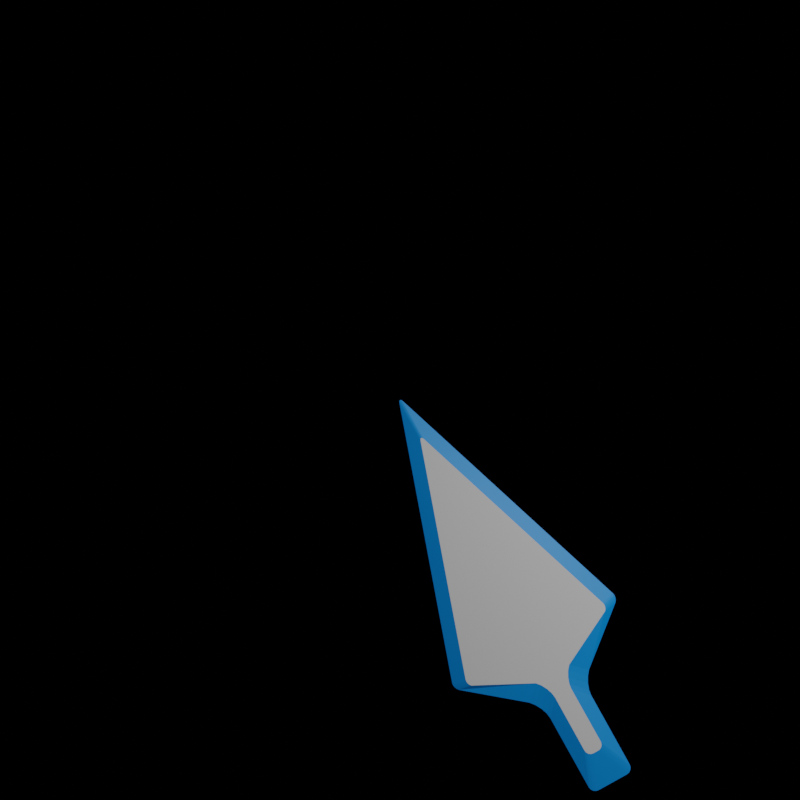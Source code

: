 # Source: Cursor.blend  (saved by Blender 2.81.16; exported with 4.5.12 LTS)
import bpy
from mathutils import Matrix  # noqa: F401  (used for matrix-valued properties, if any)

bpy.ops.wm.read_factory_settings(use_empty=True)
scene = bpy.context.scene
scene.name = 'Scene'

# ---- collections
col_collection = bpy.data.collections.new('Collection'); scene.collection.children.link(col_collection)

# ---- materials (node trees are filled in below, after node groups)
mat_material = bpy.data.materials.new('Material')
mat_material.alpha_threshold = 0.0
mat_material.use_transparent_shadow = False
mat_material.line_color = (0.0, 0.0, 0.0, 1.0)
mat_edge = bpy.data.materials.new('Edge')
mat_edge.use_transparent_shadow = False

# ---- material node trees
mat_material.use_nodes = True; mat_material.node_tree.nodes.clear()
_N = mat_material.node_tree.nodes; _L = mat_material.node_tree.links
n0 = _N.new('ShaderNodeOutputMaterial'); n0.name = 'Material Output'; n0.location = (300, 300)
n1 = _N.new('ShaderNodeBsdfPrincipled'); n1.name = 'Principled BSDF'; n1.location = (10, 300)
n1.distribution = 'GGX'
n1.subsurface_method = 'BURLEY'
n1.inputs[2].default_value = 0.4
n1.inputs[3].default_value = 1.45
n1.inputs[27].default_value = (0.0, 0.0, 0.0, 1.0)
n1.inputs[28].default_value = 1.0
_L.new(n1.outputs[0], n0.inputs[0])
n0.is_active_output = True
mat_edge.use_nodes = True; mat_edge.node_tree.nodes.clear()
_N = mat_edge.node_tree.nodes; _L = mat_edge.node_tree.links
n0 = _N.new('ShaderNodeOutputMaterial'); n0.name = 'Material Output'; n0.location = (300, 300)
n1 = _N.new('ShaderNodeBsdfPrincipled'); n1.name = 'Principled BSDF'; n1.location = (10, 300)
n1.distribution = 'GGX'
n1.subsurface_method = 'BURLEY'
n1.inputs[0].default_value = (0.0, 0.3252, 1.0, 1.0)
n1.inputs[3].default_value = 1.45
n1.inputs[27].default_value = (0.0, 0.0, 0.0, 1.0)
n1.inputs[28].default_value = 1.0
_L.new(n1.outputs[0], n0.inputs[0])
n0.is_active_output = True

# ---- world
world_world = bpy.data.worlds.new('World'); scene.world = world_world
world_world.use_nodes = True; world_world.node_tree.nodes.clear()
_N = world_world.node_tree.nodes; _L = world_world.node_tree.links
n0 = _N.new('ShaderNodeOutputWorld'); n0.name = 'World Output'; n0.location = (300, 300)
n1 = _N.new('ShaderNodeBackground'); n1.name = 'Background'; n1.location = (10, 300)
n1.inputs[0].default_value = (0.0, 0.0, 0.0, 1.0)
_L.new(n1.outputs[0], n0.inputs[0])
n0.is_active_output = True
world_world.color = (0.05088, 0.05088, 0.05088)
world_world.use_sun_shadow = False
world_world.sun_shadow_jitter_overblur = 0.0

# ---- cameras
cam_camera = bpy.data.cameras.new('Camera')
cam_camera.clip_end = 100.0
cam_camera.ortho_scale = 7.314

# ---- lights
light_light = bpy.data.lights.new('Light', 'POINT')
light_light.transmission_factor = 0.0
light_light.energy = 1000.0
light_light.shadow_soft_size = 0.1
light_light.shadow_maximum_resolution = 0.006
light_light.use_absolute_resolution = True

# ---- meshes
me_cube = bpy.data.meshes.new('Cube')
me_cube.from_pydata([(1.945, -0.9628, -1.965), (1.981, -1.023, -1.965), (1.959, -0.973, -1.965), (1.97, -0.9881, -1.965), (1.978, -1.006, -1.965), (0.002477, -0.02393, -1.965), (0.02393, -0.002477, -1.965), (-0.002465, -0.009142, -1.965), (-0.000125, 0.0001251, -1.965), (0.009142, 0.002466, -1.965), (1.023, -1.981, -1.965), (0.9628, -1.945, -1.965), (1.006, -1.978, -1.965), (0.9881, -1.97, -1.965), (0.973, -1.959, -1.965), (1.928, -1.563, -1.965), (1.998, -1.748, -1.965), (1.933, -1.612, -1.965), (1.948, -1.665, -1.965), (1.971, -1.713, -1.965), (1.748, -1.998, -1.965), (1.563, -1.928, -1.965), (1.713, -1.971, -1.965), (1.665, -1.948, -1.965), (1.612, -1.933, -1.965), (1.916, -1.103, 0.035), (1.883, -1.048, 0.035), (1.914, -1.087, 0.035), (1.907, -1.071, 0.035), (1.896, -1.057, 0.035), (1.981, -1.024, 0.0), (1.945, -0.9628, 0.0), (1.978, -1.006, 0.0), (1.97, -0.9881, 0.0), (1.959, -0.973, 0.0), (0.2526, -0.2325, 0.035), (0.2325, -0.2526, 0.035), (0.2388, -0.2279, 0.035), (0.2301, -0.2301, 0.035), (0.2279, -0.2388, 0.035), (0.02421, -0.002619, 0.0), (0.002619, -0.02421, 0.0), (0.009329, 0.002356, 0.0), (5.96e-08, 5.96e-08, 0.0), (-0.002356, -0.009329, 0.0), (1.048, -1.883, 0.035), (1.103, -1.916, 0.035), (1.057, -1.896, 0.035), (1.071, -1.907, 0.035), (1.087, -1.914, 0.035), (0.9628, -1.945, 0.0), (1.024, -1.981, 0.0), (0.973, -1.959, 0.0), (0.9881, -1.97, 0.0), (1.006, -1.978, 0.0), (1.563, -1.928, -5.96e-08), (1.748, -1.998, -5.96e-08), (1.612, -1.933, -5.96e-08), (1.665, -1.948, -5.96e-08), (1.713, -1.971, -5.96e-08), (1.732, -1.83, 0.035), (1.564, -1.767, 0.035), (1.7, -1.806, 0.035), (1.656, -1.785, 0.035), (1.609, -1.771, 0.035), (1.767, -1.564, 0.035), (1.83, -1.732, 0.035), (1.771, -1.609, 0.035), (1.785, -1.656, 0.035), (1.806, -1.7, 0.035), (1.998, -1.748, -5.96e-08), (1.928, -1.563, -5.96e-08), (1.971, -1.713, -5.96e-08), (1.948, -1.665, -5.96e-08), (1.933, -1.612, -5.96e-08), (2.247, -2.419, -1.965), (2.17, -2.42, -1.965), (2.229, -2.431, -1.965), (2.208, -2.435, -1.965), (2.188, -2.432, -1.965), (2.42, -2.17, -1.965), (2.419, -2.247, -1.965), (2.432, -2.188, -1.965), (2.435, -2.208, -1.965), (2.431, -2.229, -1.965), (2.153, -2.125, 0.035), (2.154, -2.055, 0.035), (2.164, -2.109, 0.035), (2.168, -2.09, 0.035), (2.164, -2.071, 0.035), (2.419, -2.247, -5.96e-08), (2.42, -2.17, -5.96e-08), (2.431, -2.229, -5.96e-08), (2.435, -2.208, -5.96e-08), (2.431, -2.187, -5.96e-08), (2.055, -2.154, 0.035), (2.125, -2.153, 0.035), (2.071, -2.164, 0.035), (2.09, -2.168, 0.035), (2.109, -2.164, 0.035), (2.17, -2.42, -5.96e-08), (2.247, -2.419, -5.96e-08), (2.187, -2.431, -5.96e-08), (2.208, -2.435, -5.96e-08), (2.229, -2.431, -5.96e-08)], [], [(1, 30, 71, 15), (21, 55, 51, 10), (16, 70, 91, 80), (56, 100, 95, 60), (45, 36, 41, 50), (85, 96, 101, 90), (5, 7, 8, 9, 6, 0, 2, 3, 4, 1, 15, 21, 10, 12, 13, 14, 11), (35, 26, 31, 40), (56, 20, 76, 100), (20, 16, 80, 82, 83, 84, 81, 75, 77, 78, 79, 76), (61, 46, 51, 55), (25, 65, 71, 30), (25, 27, 28, 29, 26, 35, 37, 38, 39, 36, 45, 47, 48, 49, 46, 61, 65), (66, 60, 95, 97, 98, 99, 96, 85, 87, 88, 89, 86), (91, 70, 66, 86), (11, 50, 41, 5), (21, 15, 17, 24), (24, 17, 18, 23), (23, 18, 19, 22), (22, 19, 16, 20), (51, 46, 49, 54), (54, 49, 48, 53), (53, 48, 47, 52), (52, 47, 45, 50), (35, 40, 42, 37), (37, 42, 43, 38), (38, 43, 44, 39), (39, 44, 41, 36), (25, 30, 32, 27), (27, 32, 33, 28), (28, 33, 34, 29), (29, 34, 31, 26), (66, 70, 72, 69), (69, 72, 73, 68), (68, 73, 74, 67), (67, 74, 71, 65), (56, 60, 62, 59), (59, 62, 63, 58), (58, 63, 64, 57), (57, 64, 61, 55), (0, 31, 34, 2), (2, 34, 33, 3), (3, 33, 32, 4), (4, 32, 30, 1), (70, 16, 19, 72), (72, 19, 18, 73), (73, 18, 17, 74), (74, 17, 15, 71), (5, 41, 44, 7), (7, 44, 43, 8), (8, 43, 42, 9), (9, 42, 40, 6), (60, 66, 69, 62), (62, 69, 68, 63), (63, 68, 67, 64), (64, 67, 65, 61), (10, 51, 54, 12), (12, 54, 53, 13), (13, 53, 52, 14), (14, 52, 50, 11), (20, 56, 59, 22), (22, 59, 58, 23), (23, 58, 57, 24), (24, 57, 55, 21), (6, 40, 31, 0), (91, 86, 89, 94), (94, 89, 88, 93), (93, 88, 87, 92), (92, 87, 85, 90), (95, 100, 102, 97), (97, 102, 103, 98), (98, 103, 104, 99), (99, 104, 101, 96), (75, 101, 104, 77), (77, 104, 103, 78), (78, 103, 102, 79), (79, 102, 100, 76), (90, 81, 84, 92), (92, 84, 83, 93), (93, 83, 82, 94), (94, 82, 80, 91), (101, 75, 81, 90)])
me_cube.polygons.foreach_set('material_index', [0, 0, 0, 1, 1, 1, 0, 1, 0, 0, 1, 1, 0, 0, 1, 0, 0, 0, 0, 0, 1, 1, 1, 1, 1, 1, 1, 1, 1, 1, 1, 1, 1, 1, 1, 1, 1, 1, 1, 1, 0, 0, 0, 0, 0, 0, 0, 0, 0, 0, 0, 0, 0, 0, 0, 0, 0, 0, 0, 0, 0, 0, 0, 0, 0, 1, 1, 1, 1, 1, 1, 1, 1, 0, 0, 0, 0, 0, 0, 0, 0, 0])
_uv = me_cube.uv_layers.new(name='UVMap')
_uv.uv.foreach_set('vector', [0.375, 0.6303, 0.6206, 0.6303, 0.6206, 0.7318, 0.375, 0.7318, 0.375, 0.7682, 0.6206, 0.7682, 0.6206, 0.8697, 0.375, 0.8697, 0.375, 0.7375, 0.6206, 0.7375, 0.6206, 0.7375, 0.375, 0.7375, 0.6206, 0.7625, 0.6206, 0.7625, 0.625, 0.7625, 0.625, 0.7625, 0.7492, 0.7419, 0.8624, 0.5154, 0.8723, 0.5054, 0.7523, 0.7454, 0.6305, 0.743, 0.632, 0.7445, 0.6355, 0.748, 0.627, 0.7395, 0.1277, 0.5054, 0.2924, 0.3321, 0.2925, 0.3341, 0.2928, 0.3377, 0.1304, 0.5027, 0.3704, 0.6227, 0.3741, 0.622, 0.3746, 0.6253, 0.3749, 0.6281, 0.375, 0.6303, 0.375, 0.7318, 0.3568, 0.75, 0.2553, 0.75, 0.2531, 0.7497, 0.2509, 0.7487, 0.249, 0.7472, 0.2477, 0.7454, 0.8596, 0.5126, 0.6331, 0.6258, 0.6296, 0.6227, 0.8696, 0.5027, 0.6206, 0.7625, 0.375, 0.7625, 0.375, 0.7625, 0.6206, 0.7625, 0.3625, 0.75, 0.375, 0.7375, 0.375, 0.7375, 0.375, 0.7375, 0.3748, 0.7377, 0.3746, 0.7395, 0.3731, 0.7394, 0.3644, 0.7481, 0.3712, 0.7563, 0.371, 0.7581, 0.3709, 0.7583, 0.3625, 0.75, 0.6398, 0.7465, 0.7416, 0.7464, 0.7447, 0.75, 0.6432, 0.75, 0.6286, 0.6334, 0.6285, 0.7352, 0.6206, 0.7318, 0.6206, 0.6303, 0.6286, 0.6334, 0.6289, 0.6312, 0.6299, 0.629, 0.6314, 0.6271, 0.6331, 0.6258, 0.8596, 0.5126, 0.8615, 0.5118, 0.8644, 0.5106, 0.8632, 0.5135, 0.8624, 0.5154, 0.7492, 0.7419, 0.748, 0.7437, 0.7466, 0.746, 0.7438, 0.7462, 0.7416, 0.7464, 0.6398, 0.7465, 0.6285, 0.7352, 0.6285, 0.741, 0.634, 0.7465, 0.634, 0.7465, 0.6338, 0.7463, 0.6334, 0.7459, 0.6328, 0.7453, 0.632, 0.7445, 0.6305, 0.743, 0.6297, 0.7422, 0.6291, 0.7416, 0.6287, 0.7412, 0.6285, 0.741, 0.6206, 0.7375, 0.6206, 0.7375, 0.6285, 0.741, 0.6285, 0.741, 0.375, 0.004556, 0.6206, 0.00456, 0.6206, 0.2446, 0.375, 0.2446, 0.3568, 0.75, 0.375, 0.7318, 0.3751, 0.7342, 0.3592, 0.7503, 0.3592, 0.7503, 0.3751, 0.7342, 0.375, 0.7375, 0.3625, 0.75, 0.3625, 0.75, 0.375, 0.7375, 0.3751, 0.7374, 0.3623, 0.7502, 0.3623, 0.7502, 0.3751, 0.7374, 0.375, 0.7375, 0.3625, 0.75, 0.7447, 0.75, 0.7416, 0.7464, 0.7438, 0.7462, 0.7469, 0.7499, 0.7469, 0.7499, 0.7438, 0.7462, 0.7466, 0.746, 0.7494, 0.7494, 0.7494, 0.7494, 0.7466, 0.746, 0.748, 0.7437, 0.7512, 0.7473, 0.7512, 0.7473, 0.748, 0.7437, 0.7492, 0.7419, 0.7523, 0.7454, 0.8596, 0.5126, 0.8696, 0.5027, 0.8714, 0.502, 0.8615, 0.5118, 0.8615, 0.5118, 0.8714, 0.502, 0.8728, 0.5022, 0.8644, 0.5106, 0.8644, 0.5106, 0.8728, 0.5022, 0.873, 0.5036, 0.8632, 0.5135, 0.8632, 0.5135, 0.873, 0.5036, 0.8723, 0.5054, 0.8624, 0.5154, 0.6286, 0.6334, 0.6206, 0.6303, 0.6209, 0.6281, 0.6289, 0.6312, 0.6289, 0.6312, 0.6209, 0.6281, 0.6221, 0.6256, 0.6286, 0.6281, 0.6286, 0.6281, 0.6256, 0.6256, 0.6277, 0.6238, 0.6313, 0.6269, 0.6313, 0.6269, 0.6277, 0.6238, 0.6296, 0.6227, 0.6331, 0.6258, 0.6285, 0.741, 0.6206, 0.7375, 0.6205, 0.7374, 0.6283, 0.7408, 0.6283, 0.7408, 0.6205, 0.7374, 0.6206, 0.7375, 0.628, 0.7408, 0.628, 0.7408, 0.6206, 0.7375, 0.6205, 0.7342, 0.6283, 0.7377, 0.6283, 0.7377, 0.6205, 0.7342, 0.6206, 0.7318, 0.6285, 0.7352, 0.6206, 0.7625, 0.625, 0.7625, 0.6248, 0.7625, 0.6205, 0.7625, 0.6205, 0.7625, 0.6248, 0.7625, 0.6244, 0.7625, 0.6206, 0.7625, 0.6375, 0.75, 0.6345, 0.747, 0.6373, 0.7466, 0.6408, 0.7501, 0.6408, 0.7501, 0.6373, 0.7466, 0.6398, 0.7465, 0.6432, 0.75, 0.375, 0.6182, 0.6206, 0.6182, 0.6206, 0.621, 0.3741, 0.622, 0.3741, 0.622, 0.6206, 0.621, 0.6206, 0.625, 0.3746, 0.6253, 0.3746, 0.6253, 0.6206, 0.625, 0.6206, 0.6281, 0.3749, 0.6281, 0.3749, 0.6281, 0.6206, 0.6281, 0.6206, 0.6303, 0.375, 0.6303, 0.6206, 0.7375, 0.375, 0.7375, 0.3751, 0.7374, 0.6205, 0.7374, 0.6205, 0.7374, 0.3751, 0.7374, 0.375, 0.7375, 0.6206, 0.7375, 0.6206, 0.7375, 0.375, 0.7375, 0.3751, 0.7342, 0.6205, 0.7342, 0.6205, 0.7342, 0.3751, 0.7342, 0.375, 0.7318, 0.6206, 0.7318, 0.375, 0.2446, 0.6206, 0.2446, 0.6206, 0.2463, 0.2924, 0.3321, 0.2924, 0.3321, 0.6206, 0.2463, 0.6206, 0.25, 0.2925, 0.3341, 0.2925, 0.3341, 0.6206, 0.25, 0.6206, 0.2555, 0.2928, 0.3377, 0.2928, 0.3377, 0.6206, 0.2555, 0.6206, 0.2581, 0.375, 0.258, 0.634, 0.7465, 0.6285, 0.741, 0.6283, 0.7408, 0.6342, 0.7467, 0.6342, 0.7467, 0.6283, 0.7408, 0.628, 0.7408, 0.634, 0.7465, 0.634, 0.7465, 0.628, 0.7408, 0.6283, 0.7377, 0.6373, 0.7467, 0.6373, 0.7467, 0.6283, 0.7377, 0.6285, 0.7352, 0.6398, 0.7465, 0.375, 0.8697, 0.6206, 0.8697, 0.6206, 0.8719, 0.375, 0.8719, 0.375, 0.8719, 0.6206, 0.8719, 0.6206, 0.875, 0.375, 0.875, 0.375, 0.0, 0.6206, 0.0, 0.6206, 0.002653, 0.375, 0.002651, 0.375, 0.002651, 0.6206, 0.002653, 0.6206, 0.00456, 0.375, 0.004556, 0.375, 0.7625, 0.6206, 0.7625, 0.6206, 0.7625, 0.375, 0.7625, 0.375, 0.7625, 0.6206, 0.7625, 0.6206, 0.7625, 0.375, 0.7625, 0.375, 0.7625, 0.6206, 0.7625, 0.6206, 0.7658, 0.375, 0.7658, 0.375, 0.7658, 0.6206, 0.7658, 0.6206, 0.7682, 0.375, 0.7682, 0.375, 0.258, 0.6206, 0.2581, 0.6206, 0.6182, 0.375, 0.6182, 0.6206, 0.7375, 0.6285, 0.741, 0.6287, 0.7411, 0.6208, 0.7376, 0.6208, 0.7376, 0.6287, 0.7411, 0.6285, 0.741, 0.6216, 0.7379, 0.6254, 0.7379, 0.6285, 0.741, 0.6297, 0.7422, 0.6262, 0.7387, 0.6262, 0.7387, 0.6297, 0.7422, 0.6305, 0.743, 0.627, 0.7395, 0.625, 0.7625, 0.6206, 0.7625, 0.6207, 0.7625, 0.6251, 0.7625, 0.6251, 0.7625, 0.6207, 0.7625, 0.6211, 0.7625, 0.625, 0.7625, 0.634, 0.7465, 0.6371, 0.7496, 0.6363, 0.7488, 0.6328, 0.7453, 0.6328, 0.7453, 0.6363, 0.7488, 0.6355, 0.748, 0.632, 0.7445, 0.375, 0.7586, 0.6206, 0.7586, 0.6206, 0.7601, 0.3712, 0.7563, 0.3712, 0.7563, 0.6206, 0.7601, 0.6206, 0.7625, 0.371, 0.7581, 0.371, 0.7581, 0.6206, 0.7625, 0.6206, 0.7625, 0.3709, 0.7583, 0.3709, 0.7583, 0.6206, 0.7625, 0.6206, 0.7625, 0.375, 0.7625, 0.6206, 0.7414, 0.375, 0.7414, 0.3746, 0.7395, 0.6206, 0.7399, 0.6206, 0.7399, 0.3746, 0.7395, 0.3748, 0.7377, 0.6206, 0.7375, 0.6206, 0.7375, 0.3748, 0.7377, 0.375, 0.7375, 0.6206, 0.7375, 0.6206, 0.7375, 0.375, 0.7375, 0.375, 0.7375, 0.6206, 0.7375, 0.6206, 0.7586, 0.375, 0.7586, 0.375, 0.7414, 0.6206, 0.7414])
me_cube.materials.append(mat_material)
me_cube.materials.append(mat_edge)
me_cube.use_remesh_preserve_volume = False
me_cube.use_remesh_preserve_attributes = False
me_cube.use_mirror_vertex_groups = False
me_cube.update()

# ---- objects
ob_cube = bpy.data.objects.new('Cube', me_cube)
ob_light = bpy.data.objects.new('Light', light_light)
ob_camera = bpy.data.objects.new('Camera', cam_camera)

# ---- transforms, parenting, visibility, modifiers, constraints
ob_cube.location = (0.0, 0.0, 0.0)
ob_cube.rotation_euler = (0.0, -0.0, -0.2793)
ob_cube.lock_rotations_4d = False
ob_cube.empty_display_type = 'ARROWS'
ob_cube.lineart.crease_threshold = 0.0
ob_light.location = (4.076, 1.005, 5.904)
ob_light.rotation_euler = (0.6503, 0.05522, 1.866)
ob_light.lock_rotations_4d = False
ob_light.empty_display_type = 'ARROWS'
ob_light.color = (0.0, 0.0, 0.0, 0.0)
ob_light.lineart.crease_threshold = 0.0
ob_camera.location = (0.0, 0.0, 8.379)
ob_camera.rotation_euler = (0.0, 0.0, -0.001849)
ob_camera.lock_rotations_4d = False
ob_camera.empty_display_type = 'ARROWS'
ob_camera.color = (0.0, 0.0, 0.0, 0.0)
ob_camera.display_type = 'WIRE'
ob_camera.lineart.crease_threshold = 0.0

# ---- collection membership
col_collection.objects.link(ob_cube)
col_collection.objects.link(ob_light)
col_collection.objects.link(ob_camera)

# ---- scene / render settings (as saved in the file)
scene.camera = ob_camera
scene.frame_start = 1; scene.frame_end = 250; scene.frame_set(1)
scene.render.engine = 'BLENDER_EEVEE_NEXT'
scene.render.resolution_x = 300
scene.render.resolution_y = 300
scene.cycles.use_denoising = False
scene.cycles.samples = 128
scene.cycles.sampling_pattern = 'TABULATED_SOBOL'
scene.cycles.use_adaptive_sampling = False
scene.cycles.use_light_tree = False
scene.view_settings.view_transform = 'Filmic'
bpy.context.view_layer.update()
